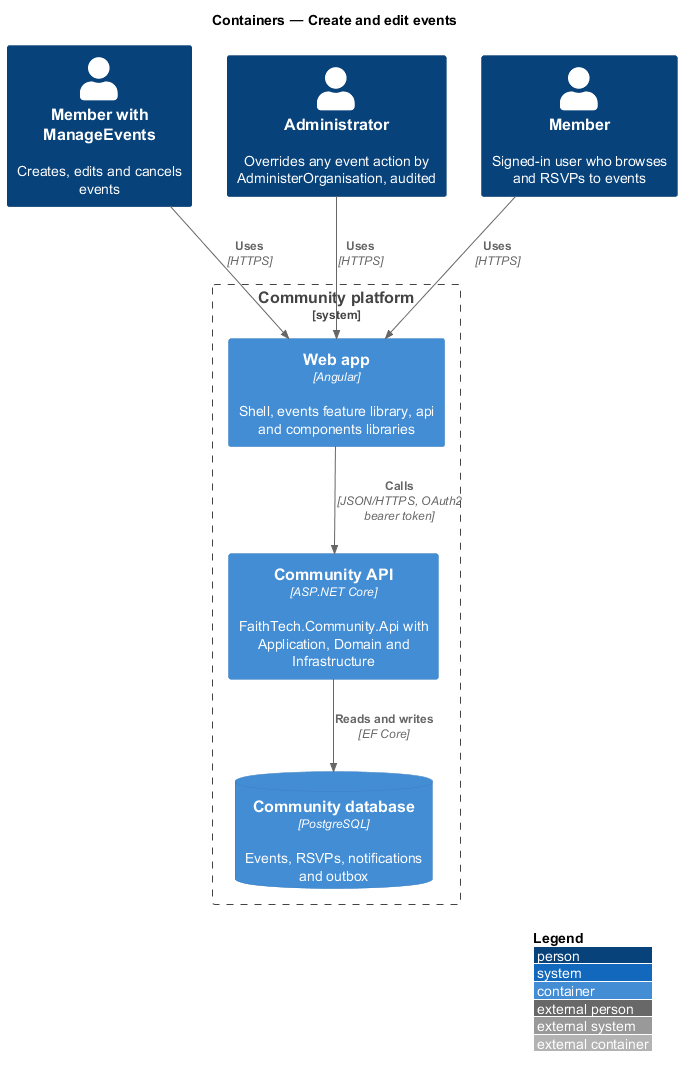

The diagram above was rendered by PlantUML. Its source (embedded in the PNG):
@startuml
!include <C4/C4_Container>
LAYOUT_WITH_LEGEND()
title Containers — Create and edit events

Person(lead, "Member with ManageEvents", "Creates, edits and cancels events")
Person(admin, "Administrator", "Overrides any event action by AdministerOrganisation, audited")
Person(member, "Member", "Signed-in user who browses and RSVPs to events")
System_Boundary(ftc, "Community platform") {
  Container(spa, "Web app", "Angular", "Shell, events feature library, api and components libraries")
  Container(api, "Community API", "ASP.NET Core", "FaithTech.Community.Api with Application, Domain and Infrastructure")
  ContainerDb(db, "Community database", "PostgreSQL", "Events, RSVPs, notifications and outbox")
}
Rel(lead, spa, "Uses", "HTTPS")
Rel(admin, spa, "Uses", "HTTPS")
Rel(member, spa, "Uses", "HTTPS")
Rel(spa, api, "Calls", "JSON/HTTPS, OAuth2 bearer token")
Rel(api, db, "Reads and writes", "EF Core")
@enduml